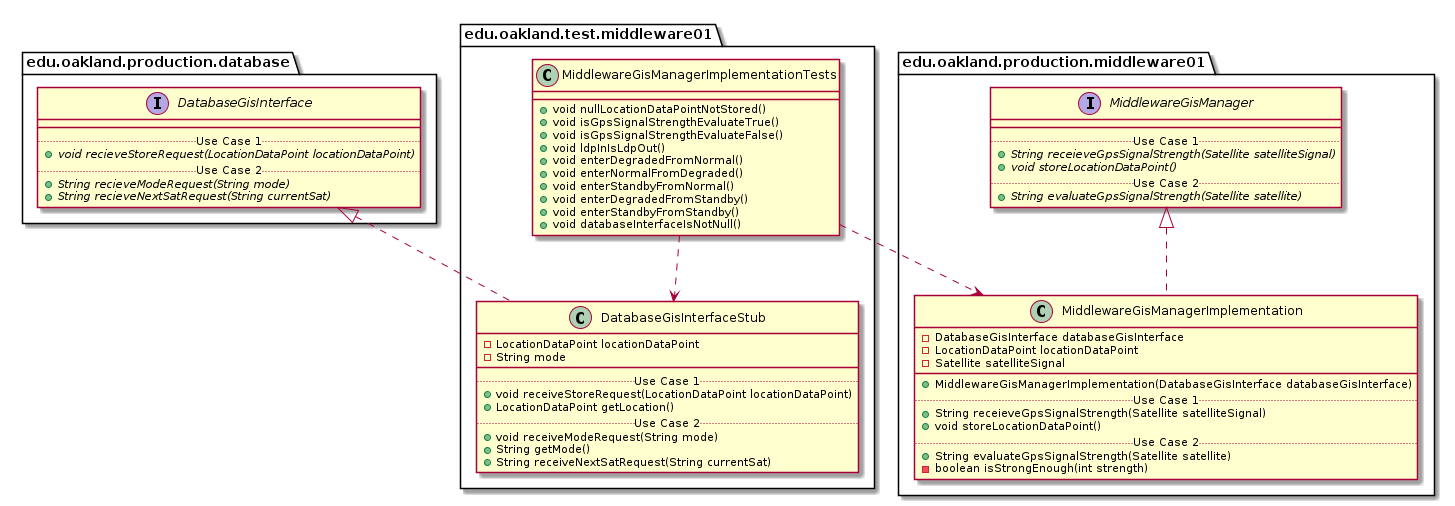

The diagram above was rendered by PlantUML. Its source (embedded in the PNG):
@startuml MiddlewareGisManagerImplementationTests_Closure


package edu.oakland.test.middleware01 {
  class MiddlewareGisManagerImplementationTests {
    + void nullLocationDataPointNotStored()
    + void isGpsSignalStrengthEvaluateTrue()
    + void isGpsSignalStrengthEvaluateFalse()
    + void ldpInIsLdpOut()
    + void enterDegradedFromNormal()
    + void enterNormalFromDegraded()
    + void enterStandbyFromNormal()
    + void enterDegradedFromStandby()
    + void enterStandbyFromStandby()
    + void databaseInterfaceIsNotNull()
  }
}




package edu.oakland.test.middleware01 {
    class DatabaseGisInterfaceStub {
        - LocationDataPoint locationDataPoint
        - String mode
        __
        .. Use Case 1 ..
        + void receiveStoreRequest(LocationDataPoint locationDataPoint)
        + LocationDataPoint getLocation()
        .. Use Case 2 ..
        + void receiveModeRequest(String mode)
        + String getMode()
        + String receiveNextSatRequest(String currentSat)
    }
}






package edu.oakland.production.database {
    interface DatabaseGisInterface {
        __
        .. Use Case 1 ..
        {abstract} + void recieveStoreRequest(LocationDataPoint locationDataPoint)
        .. Use Case 2 ..
        {abstract} + String recieveModeRequest(String mode)
        {abstract} + String recieveNextSatRequest(String currentSat)
    }
}






DatabaseGisInterfaceStub .up.|> DatabaseGisInterface

MiddlewareGisManagerImplementationTests ..> DatabaseGisInterfaceStub



package edu.oakland.production.middleware01 {
    class MiddlewareGisManagerImplementation {
        - DatabaseGisInterface databaseGisInterface
        - LocationDataPoint locationDataPoint
        - Satellite satelliteSignal
        __
        + MiddlewareGisManagerImplementation(DatabaseGisInterface databaseGisInterface)
        .. Use Case 1 ..
        + String receieveGpsSignalStrength(Satellite satelliteSignal)
        + void storeLocationDataPoint()
        .. Use Case 2 ..
        + String evaluateGpsSignalStrength(Satellite satellite)
        - boolean isStrongEnough(int strength)
    }
}




package edu.oakland.production.middleware01 {
    interface MiddlewareGisManager {
        __
        .. Use Case 1 ..
        {abstract} + String receieveGpsSignalStrength(Satellite satelliteSignal)
        {abstract} + void storeLocationDataPoint()
        .. Use Case 2 ..
        {abstract} + String evaluateGpsSignalStrength(Satellite satellite)
    }
}






MiddlewareGisManagerImplementation .up.|> MiddlewareGisManager





MiddlewareGisManagerImplementationTests ..> MiddlewareGisManagerImplementation



@enduml